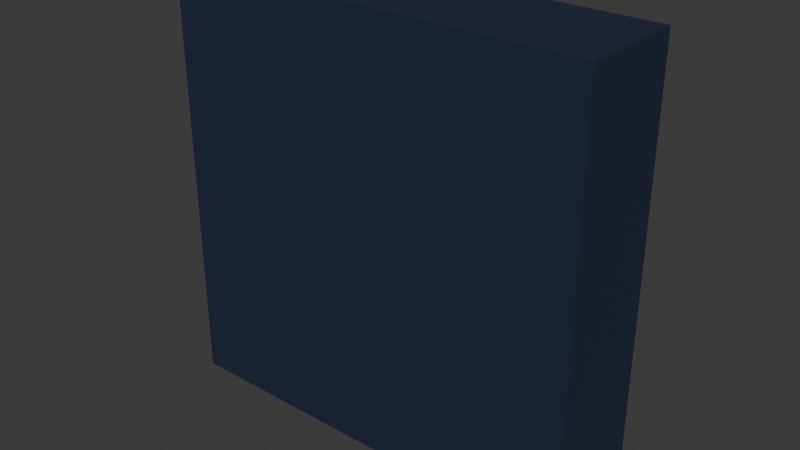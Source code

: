 # Source: wall_plain_x.blend  (saved by Blender 5.0.118; exported with 4.5.12 LTS)
import bpy
from mathutils import Matrix  # noqa: F401  (used for matrix-valued properties, if any)

bpy.ops.wm.read_factory_settings(use_empty=True)
scene = bpy.context.scene
scene.name = 'Scene'

# ---- collections
col_collection = bpy.data.collections.new('Collection'); scene.collection.children.link(col_collection)

# ---- materials (node trees are filled in below, after node groups)
mat_basemat = bpy.data.materials.new('BaseMat')

# ---- material node trees
mat_basemat.use_nodes = True; mat_basemat.node_tree.nodes.clear()
_N = mat_basemat.node_tree.nodes; _L = mat_basemat.node_tree.links
n0 = _N.new('ShaderNodeBsdfPrincipled'); n0.name = 'Principled BSDF'; n0.location = (-200, 100)
n0.inputs[0].default_value = (0.016, 0.02519, 0.05781, 1.0)
n1 = _N.new('ShaderNodeOutputMaterial'); n1.name = 'Material Output'; n1.location = (200, 100)
_L.new(n0.outputs[0], n1.inputs[0])
n1.is_active_output = True

# ---- world
world_world = bpy.data.worlds.new('World'); scene.world = world_world
world_world.use_nodes = True; world_world.node_tree.nodes.clear()
_N = world_world.node_tree.nodes; _L = world_world.node_tree.links
n0 = _N.new('ShaderNodeOutputWorld'); n0.name = 'World Output'; n0.location = (200, 100)
n1 = _N.new('ShaderNodeBackground'); n1.name = 'Background'; n1.location = (-200, 100)
n1.inputs[0].default_value = (0.05088, 0.05088, 0.05088, 1.0)
_L.new(n1.outputs[0], n0.inputs[0])
n0.is_active_output = True
world_world.color = (0.05088, 0.05088, 0.05088)
world_world.sun_shadow_jitter_overblur = 0.0

# ---- meshes
me_cube_001 = bpy.data.meshes.new('Cube.001')
me_cube_001.from_pydata([(-2.0, -0.5, -2.0), (-2.0, -0.5, 2.0), (-2.0, 0.5, -2.0), (-2.0, 0.5, 2.0), (2.0, -0.5, -2.0), (2.0, -0.5, 2.0), (2.0, 0.5, -2.0), (2.0, 0.5, 2.0)], [], [(0, 1, 3, 2), (2, 3, 7, 6), (6, 7, 5, 4), (4, 5, 1, 0), (2, 6, 4, 0), (7, 3, 1, 5)])
_uv = me_cube_001.uv_layers.new(name='UVMap')
_uv.uv.foreach_set('vector', [0.375, 0.0, 0.625, 0.0, 0.625, 0.25, 0.375, 0.25, 0.375, 0.25, 0.625, 0.25, 0.625, 0.5, 0.375, 0.5, 0.375, 0.5, 0.625, 0.5, 0.625, 0.75, 0.375, 0.75, 0.375, 0.75, 0.625, 0.75, 0.625, 1.0, 0.375, 1.0, 0.125, 0.5, 0.375, 0.5, 0.375, 0.75, 0.125, 0.75, 0.625, 0.5, 0.875, 0.5, 0.875, 0.75, 0.625, 0.75])
me_cube_001.materials.append(mat_basemat)
me_cube_001.update()

# ---- objects
ob_base_col = bpy.data.objects.new('Base-col', me_cube_001)

# ---- transforms, parenting, visibility, modifiers, constraints
ob_base_col.location = (0.0, 0.0, 0.0)

# ---- collection membership
col_collection.objects.link(ob_base_col)

# ---- scene / render settings (as saved in the file)
scene.frame_start = 1; scene.frame_end = 250; scene.frame_set(1)
scene.render.engine = 'BLENDER_EEVEE_NEXT'
scene.render.bake_bias = 0.0
scene.render.bake_samples = 0
scene.cycles.sampling_pattern = 'TABULATED_SOBOL'
scene.eevee.use_volume_custom_range = False
bpy.context.view_layer.update()

# ---- added for rendering (the .blend has no active camera and no usable light): camera, sun
cam_auto = bpy.data.cameras.new('AutoCamera')
cam_auto.lens = 50.0
cam_auto.sensor_width = 36.0
cam_auto.clip_end = 1000.0
ob_auto_camera = bpy.data.objects.new('AutoCamera', cam_auto)
scene.collection.objects.link(ob_auto_camera)
ob_auto_camera.location = (5.31501, -6.37801, 4.25201)
ob_auto_camera.rotation_euler = (1.09748, -7.21219e-08, 0.694738)
scene.camera = ob_auto_camera
light_auto_sun = bpy.data.lights.new('AutoSun', 'SUN')
light_auto_sun.energy = 3.0
light_auto_sun.angle = 0.0523599
ob_auto_sun = bpy.data.objects.new('AutoSun', light_auto_sun)
scene.collection.objects.link(ob_auto_sun)
ob_auto_sun.rotation_euler = (0.872665, 0.174533, 0.523599)
bpy.context.view_layer.update()
